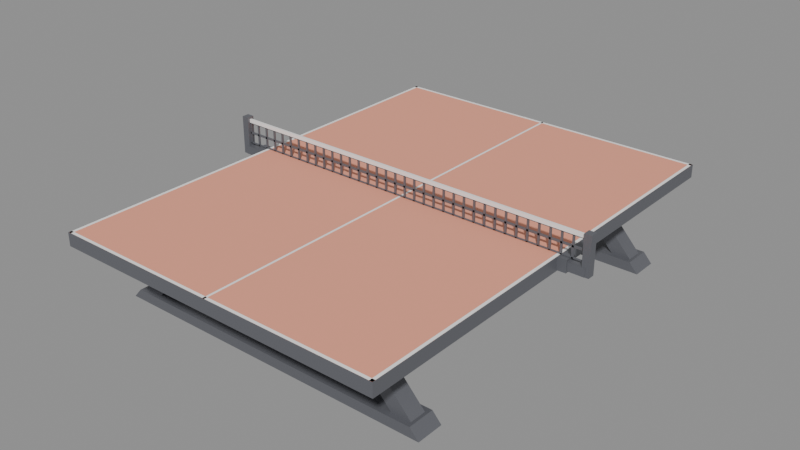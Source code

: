 # Source: NotPongTable_v2.blend  (saved by Blender 5.3.31; exported with 4.5.12 LTS)
import bpy
from mathutils import Matrix  # noqa: F401  (used for matrix-valued properties, if any)

bpy.ops.wm.read_factory_settings(use_empty=True)
scene = bpy.context.scene
scene.name = 'NP_TableV2'

# ---- materials (node trees are filled in below, after node groups)
mat_npv2_top_redorange = bpy.data.materials.new('NPV2_Top_RedOrange')
mat_npv2_top_redorange.diffuse_color = (0.8863, 0.3608, 0.2431, 1.0)
mat_npv2_lines_white = bpy.data.materials.new('NPV2_Lines_White')
mat_npv2_lines_white.diffuse_color = (0.9647, 0.9647, 0.949, 1.0)
mat_npv2_frame_charcoal = bpy.data.materials.new('NPV2_Frame_Charcoal')
mat_npv2_frame_charcoal.diffuse_color = (0.149, 0.1529, 0.1725, 1.0)
mat_npv2_net_bar = bpy.data.materials.new('NPV2_Net_Bar')
mat_npv2_net_bar.diffuse_color = (0.9412, 0.9255, 0.9098, 1.0)

# ---- material node trees
mat_npv2_top_redorange.use_nodes = True; mat_npv2_top_redorange.node_tree.nodes.clear()
_N = mat_npv2_top_redorange.node_tree.nodes; _L = mat_npv2_top_redorange.node_tree.links
n0 = _N.new('ShaderNodeBsdfPrincipled'); n0.name = 'Principled BSDF'; n0.location = (-200, 100)
n0.inputs[0].default_value = (0.8863, 0.3608, 0.2431, 1.0)
n0.inputs[2].default_value = 0.8
n0.inputs[10].default_value = 0.005
n1 = _N.new('ShaderNodeOutputMaterial'); n1.name = 'Material Output'; n1.location = (200, 100)
_L.new(n0.outputs[0], n1.inputs[0])
n1.is_active_output = True
mat_npv2_lines_white.use_nodes = True; mat_npv2_lines_white.node_tree.nodes.clear()
_N = mat_npv2_lines_white.node_tree.nodes; _L = mat_npv2_lines_white.node_tree.links
n0 = _N.new('ShaderNodeBsdfPrincipled'); n0.name = 'Principled BSDF'; n0.location = (-200, 100)
n0.inputs[0].default_value = (0.9647, 0.9647, 0.949, 1.0)
n0.inputs[2].default_value = 0.6
n0.inputs[10].default_value = 0.005
n1 = _N.new('ShaderNodeOutputMaterial'); n1.name = 'Material Output'; n1.location = (200, 100)
_L.new(n0.outputs[0], n1.inputs[0])
n1.is_active_output = True
mat_npv2_frame_charcoal.use_nodes = True; mat_npv2_frame_charcoal.node_tree.nodes.clear()
_N = mat_npv2_frame_charcoal.node_tree.nodes; _L = mat_npv2_frame_charcoal.node_tree.links
n0 = _N.new('ShaderNodeBsdfPrincipled'); n0.name = 'Principled BSDF'; n0.location = (-200, 100)
n0.inputs[0].default_value = (0.149, 0.1529, 0.1725, 1.0)
n0.inputs[1].default_value = 0.25
n0.inputs[2].default_value = 0.45
n0.inputs[10].default_value = 0.005
n1 = _N.new('ShaderNodeOutputMaterial'); n1.name = 'Material Output'; n1.location = (200, 100)
_L.new(n0.outputs[0], n1.inputs[0])
n1.is_active_output = True
mat_npv2_net_bar.use_nodes = True; mat_npv2_net_bar.node_tree.nodes.clear()
_N = mat_npv2_net_bar.node_tree.nodes; _L = mat_npv2_net_bar.node_tree.links
n0 = _N.new('ShaderNodeBsdfPrincipled'); n0.name = 'Principled BSDF'; n0.location = (-200, 100)
n0.inputs[0].default_value = (0.9412, 0.9255, 0.9098, 1.0)
n0.inputs[10].default_value = 0.005
n1 = _N.new('ShaderNodeOutputMaterial'); n1.name = 'Material Output'; n1.location = (200, 100)
_L.new(n0.outputs[0], n1.inputs[0])
n1.is_active_output = True

# ---- meshes
me_npv2_top = bpy.data.meshes.new('NPV2_Top')
me_npv2_top.from_pydata([(-17.25, -23.63, 8.309), (-17.25, -23.63, 8.74), (-17.25, 23.63, 8.309), (-17.25, 23.63, 8.74), (17.25, -23.63, 8.309), (17.25, -23.63, 8.74), (17.25, 23.63, 8.309), (17.25, 23.63, 8.74)], [], [(0, 1, 3, 2), (4, 6, 7, 5), (0, 4, 5, 1), (2, 3, 7, 6), (0, 2, 6, 4), (1, 5, 7, 3)])
me_npv2_top.materials.append(mat_npv2_top_redorange)
me_npv2_top.update()
me_npv2_lines = bpy.data.meshes.new('NPV2_Lines')
me_npv2_lines.from_pydata([(-17.25, -23.63, 8.744), (-17.25, -23.63, 8.752), (-17.25, 23.63, 8.744), (-17.25, 23.63, 8.752), (-16.95, -23.63, 8.744), (-16.95, -23.63, 8.752), (-16.95, 23.63, 8.744), (-16.95, 23.63, 8.752), (16.95, -23.63, 8.744), (16.95, -23.63, 8.752), (16.95, 23.63, 8.744), (16.95, 23.63, 8.752), (17.25, -23.63, 8.744), (17.25, -23.63, 8.752), (17.25, 23.63, 8.744), (17.25, 23.63, 8.752), (-17.25, -23.63, 8.744), (-17.25, -23.63, 8.752), (-17.25, -23.33, 8.744), (-17.25, -23.33, 8.752), (17.25, -23.63, 8.744), (17.25, -23.63, 8.752), (17.25, -23.33, 8.744), (17.25, -23.33, 8.752), (-17.25, 23.33, 8.744), (-17.25, 23.33, 8.752), (-17.25, 23.63, 8.744), (-17.25, 23.63, 8.752), (17.25, 23.33, 8.744), (17.25, 23.33, 8.752), (17.25, 23.63, 8.744), (17.25, 23.63, 8.752), (-0.11, -23.63, 8.744), (-0.11, -23.63, 8.752), (-0.11, 23.63, 8.744), (-0.11, 23.63, 8.752), (0.11, -23.63, 8.744), (0.11, -23.63, 8.752), (0.11, 23.63, 8.744), (0.11, 23.63, 8.752)], [], [(0, 1, 3, 2), (4, 6, 7, 5), (0, 4, 5, 1), (2, 3, 7, 6), (0, 2, 6, 4), (1, 5, 7, 3), (8, 9, 11, 10), (12, 14, 15, 13), (8, 12, 13, 9), (10, 11, 15, 14), (8, 10, 14, 12), (9, 13, 15, 11), (16, 17, 19, 18), (20, 22, 23, 21), (16, 20, 21, 17), (18, 19, 23, 22), (16, 18, 22, 20), (17, 21, 23, 19), (24, 25, 27, 26), (28, 30, 31, 29), (24, 28, 29, 25), (26, 27, 31, 30), (24, 26, 30, 28), (25, 29, 31, 27), (32, 33, 35, 34), (36, 38, 39, 37), (32, 36, 37, 33), (34, 35, 39, 38), (32, 34, 38, 36), (33, 37, 39, 35)])
me_npv2_lines.materials.append(mat_npv2_lines_white)
me_npv2_lines.update()
me_npv2_edgeband = bpy.data.meshes.new('NPV2_EdgeBand')
me_npv2_edgeband.from_pydata([(-17.31, -23.69, 7.39), (-17.31, -23.69, 8.737), (-17.31, 23.69, 7.39), (-17.31, 23.69, 8.737), (-17.25, -23.69, 7.39), (-17.25, -23.69, 8.737), (-17.25, 23.69, 7.39), (-17.25, 23.69, 8.737), (17.25, -23.69, 7.39), (17.25, -23.69, 8.737), (17.25, 23.69, 7.39), (17.25, 23.69, 8.737), (17.31, -23.69, 7.39), (17.31, -23.69, 8.737), (17.31, 23.69, 7.39), (17.31, 23.69, 8.737), (-17.25, -23.69, 7.39), (-17.25, -23.69, 8.737), (-17.25, -23.63, 7.39), (-17.25, -23.63, 8.737), (17.25, -23.69, 7.39), (17.25, -23.69, 8.737), (17.25, -23.63, 7.39), (17.25, -23.63, 8.737), (-17.25, 23.63, 7.39), (-17.25, 23.63, 8.737), (-17.25, 23.69, 7.39), (-17.25, 23.69, 8.737), (17.25, 23.63, 7.39), (17.25, 23.63, 8.737), (17.25, 23.69, 7.39), (17.25, 23.69, 8.737), (-17.05, -23.43, 7.39), (-17.05, -23.43, 8.309), (-17.05, 23.43, 7.39), (-17.05, 23.43, 8.309), (17.05, -23.43, 7.39), (17.05, -23.43, 8.309), (17.05, 23.43, 7.39), (17.05, 23.43, 8.309)], [], [(0, 1, 3, 2), (4, 6, 7, 5), (0, 4, 5, 1), (2, 3, 7, 6), (0, 2, 6, 4), (1, 5, 7, 3), (8, 9, 11, 10), (12, 14, 15, 13), (8, 12, 13, 9), (10, 11, 15, 14), (8, 10, 14, 12), (9, 13, 15, 11), (16, 17, 19, 18), (20, 22, 23, 21), (16, 20, 21, 17), (18, 19, 23, 22), (16, 18, 22, 20), (17, 21, 23, 19), (24, 25, 27, 26), (28, 30, 31, 29), (24, 28, 29, 25), (26, 27, 31, 30), (24, 26, 30, 28), (25, 29, 31, 27), (32, 33, 35, 34), (36, 38, 39, 37), (32, 36, 37, 33), (34, 35, 39, 38), (32, 34, 38, 36), (33, 37, 39, 35)])
me_npv2_edgeband.materials.append(mat_npv2_frame_charcoal)
me_npv2_edgeband.update()
me_npv2_legs = bpy.data.meshes.new('NPV2_Legs')
me_npv2_legs.from_pydata([(-15.65, -17.48, 1.0), (-9.75, -17.48, 7.39), (-15.65, -15.78, 1.0), (-9.75, -15.78, 7.39), (-13.65, -17.48, 1.0), (-7.75, -17.48, 7.39), (-13.65, -15.78, 1.0), (-7.75, -15.78, 7.39), (13.65, -17.48, 1.0), (7.75, -17.48, 7.39), (13.65, -15.78, 1.0), (7.75, -15.78, 7.39), (15.65, -17.48, 1.0), (9.75, -17.48, 7.39), (15.65, -15.78, 1.0), (9.75, -15.78, 7.39), (-16.85, -18.03, 0.0), (-15.95, -18.03, 1.0), (-16.85, -15.23, 0.0), (-15.95, -15.23, 1.0), (16.85, -18.03, 0.0), (15.95, -18.03, 1.0), (16.85, -15.23, 0.0), (15.95, -15.23, 1.0), (-9.75, -17.48, 6.49), (-9.75, -17.48, 7.39), (-9.75, -15.78, 6.49), (-9.75, -15.78, 7.39), (9.75, -17.48, 6.49), (9.75, -17.48, 7.39), (9.75, -15.78, 6.49), (9.75, -15.78, 7.39), (-15.65, 15.78, 1.0), (-9.75, 15.78, 7.39), (-15.65, 17.48, 1.0), (-9.75, 17.48, 7.39), (-13.65, 15.78, 1.0), (-7.75, 15.78, 7.39), (-13.65, 17.48, 1.0), (-7.75, 17.48, 7.39), (13.65, 15.78, 1.0), (7.75, 15.78, 7.39), (13.65, 17.48, 1.0), (7.75, 17.48, 7.39), (15.65, 15.78, 1.0), (9.75, 15.78, 7.39), (15.65, 17.48, 1.0), (9.75, 17.48, 7.39), (-16.85, 15.23, 0.0), (-15.95, 15.23, 1.0), (-16.85, 18.03, 0.0), (-15.95, 18.03, 1.0), (16.85, 15.23, 0.0), (15.95, 15.23, 1.0), (16.85, 18.03, 0.0), (15.95, 18.03, 1.0), (-9.75, 15.78, 6.49), (-9.75, 15.78, 7.39), (-9.75, 17.48, 6.49), (-9.75, 17.48, 7.39), (9.75, 15.78, 6.49), (9.75, 15.78, 7.39), (9.75, 17.48, 6.49), (9.75, 17.48, 7.39)], [], [(0, 1, 3, 2), (4, 6, 7, 5), (0, 4, 5, 1), (2, 3, 7, 6), (0, 2, 6, 4), (1, 5, 7, 3), (8, 9, 11, 10), (12, 14, 15, 13), (8, 12, 13, 9), (10, 11, 15, 14), (8, 10, 14, 12), (9, 13, 15, 11), (16, 17, 19, 18), (20, 22, 23, 21), (16, 20, 21, 17), (18, 19, 23, 22), (16, 18, 22, 20), (17, 21, 23, 19), (24, 25, 27, 26), (28, 30, 31, 29), (24, 28, 29, 25), (26, 27, 31, 30), (24, 26, 30, 28), (25, 29, 31, 27), (32, 33, 35, 34), (36, 38, 39, 37), (32, 36, 37, 33), (34, 35, 39, 38), (32, 34, 38, 36), (33, 37, 39, 35), (40, 41, 43, 42), (44, 46, 47, 45), (40, 44, 45, 41), (42, 43, 47, 46), (40, 42, 46, 44), (41, 45, 47, 43), (48, 49, 51, 50), (52, 54, 55, 53), (48, 52, 53, 49), (50, 51, 55, 54), (48, 50, 54, 52), (49, 53, 55, 51), (56, 57, 59, 58), (60, 62, 63, 61), (56, 60, 61, 57), (58, 59, 63, 62), (56, 58, 62, 60), (57, 61, 63, 59)])
me_npv2_legs.materials.append(mat_npv2_frame_charcoal)
me_npv2_legs.update()
me_npv2_netmesh = bpy.data.meshes.new('NPV2_NetMesh')
me_npv2_netmesh.from_pydata([(-19.61, -0.07, 8.79), (-19.61, -0.07, 11.01), (-19.61, 0.07, 8.79), (-19.61, 0.07, 11.01), (-19.41, -0.07, 8.79), (-19.41, -0.07, 11.01), (-19.41, 0.07, 8.79), (-19.41, 0.07, 11.01), (-18.49, -0.07, 8.79), (-18.49, -0.07, 11.01), (-18.49, 0.07, 8.79), (-18.49, 0.07, 11.01), (-18.29, -0.07, 8.79), (-18.29, -0.07, 11.01), (-18.29, 0.07, 8.79), (-18.29, 0.07, 11.01), (-17.38, -0.07, 8.79), (-17.38, -0.07, 11.01), (-17.38, 0.07, 8.79), (-17.38, 0.07, 11.01), (-17.18, -0.07, 8.79), (-17.18, -0.07, 11.01), (-17.18, 0.07, 8.79), (-17.18, 0.07, 11.01), (-16.26, -0.07, 8.79), (-16.26, -0.07, 11.01), (-16.26, 0.07, 8.79), (-16.26, 0.07, 11.01), (-16.06, -0.07, 8.79), (-16.06, -0.07, 11.01), (-16.06, 0.07, 8.79), (-16.06, 0.07, 11.01), (-15.15, -0.07, 8.79), (-15.15, -0.07, 11.01), (-15.15, 0.07, 8.79), (-15.15, 0.07, 11.01), (-14.95, -0.07, 8.79), (-14.95, -0.07, 11.01), (-14.95, 0.07, 8.79), (-14.95, 0.07, 11.01), (-14.03, -0.07, 8.79), (-14.03, -0.07, 11.01), (-14.03, 0.07, 8.79), (-14.03, 0.07, 11.01), (-13.83, -0.07, 8.79), (-13.83, -0.07, 11.01), (-13.83, 0.07, 8.79), (-13.83, 0.07, 11.01), (-12.92, -0.07, 8.79), (-12.92, -0.07, 11.01), (-12.92, 0.07, 8.79), (-12.92, 0.07, 11.01), (-12.72, -0.07, 8.79), (-12.72, -0.07, 11.01), (-12.72, 0.07, 8.79), (-12.72, 0.07, 11.01), (-11.8, -0.07, 8.79), (-11.8, -0.07, 11.01), (-11.8, 0.07, 8.79), (-11.8, 0.07, 11.01), (-11.6, -0.07, 8.79), (-11.6, -0.07, 11.01), (-11.6, 0.07, 8.79), (-11.6, 0.07, 11.01), (-10.69, -0.07, 8.79), (-10.69, -0.07, 11.01), (-10.69, 0.07, 8.79), (-10.69, 0.07, 11.01), (-10.49, -0.07, 8.79), (-10.49, -0.07, 11.01), (-10.49, 0.07, 8.79), (-10.49, 0.07, 11.01), (-9.574, -0.07, 8.79), (-9.574, -0.07, 11.01), (-9.574, 0.07, 8.79), (-9.574, 0.07, 11.01), (-9.374, -0.07, 8.79), (-9.374, -0.07, 11.01), (-9.374, 0.07, 8.79), (-9.374, 0.07, 11.01), (-8.46, -0.07, 8.79), (-8.46, -0.07, 11.01), (-8.46, 0.07, 8.79), (-8.46, 0.07, 11.01), (-8.26, -0.07, 8.79), (-8.26, -0.07, 11.01), (-8.26, 0.07, 8.79), (-8.26, 0.07, 11.01), (-7.345, -0.07, 8.79), (-7.345, -0.07, 11.01), (-7.345, 0.07, 8.79), (-7.345, 0.07, 11.01), (-7.145, -0.07, 8.79), (-7.145, -0.07, 11.01), (-7.145, 0.07, 8.79), (-7.145, 0.07, 11.01), (-6.23, -0.07, 8.79), (-6.23, -0.07, 11.01), (-6.23, 0.07, 8.79), (-6.23, 0.07, 11.01), (-6.03, -0.07, 8.79), (-6.03, -0.07, 11.01), (-6.03, 0.07, 8.79), (-6.03, 0.07, 11.01), (-5.116, -0.07, 8.79), (-5.116, -0.07, 11.01), (-5.116, 0.07, 8.79), (-5.116, 0.07, 11.01), (-4.916, -0.07, 8.79), (-4.916, -0.07, 11.01), (-4.916, 0.07, 8.79), (-4.916, 0.07, 11.01), (-4.001, -0.07, 8.79), (-4.001, -0.07, 11.01), (-4.001, 0.07, 8.79), (-4.001, 0.07, 11.01), (-3.801, -0.07, 8.79), (-3.801, -0.07, 11.01), (-3.801, 0.07, 8.79), (-3.801, 0.07, 11.01), (-2.887, -0.07, 8.79), (-2.887, -0.07, 11.01), (-2.887, 0.07, 8.79), (-2.887, 0.07, 11.01), (-2.687, -0.07, 8.79), (-2.687, -0.07, 11.01), (-2.687, 0.07, 8.79), (-2.687, 0.07, 11.01), (-1.772, -0.07, 8.79), (-1.772, -0.07, 11.01), (-1.772, 0.07, 8.79), (-1.772, 0.07, 11.01), (-1.572, -0.07, 8.79), (-1.572, -0.07, 11.01), (-1.572, 0.07, 8.79), (-1.572, 0.07, 11.01), (-0.6573, -0.07, 8.79), (-0.6573, -0.07, 11.01), (-0.6573, 0.07, 8.79), (-0.6573, 0.07, 11.01), (-0.4573, -0.07, 8.79), (-0.4573, -0.07, 11.01), (-0.4573, 0.07, 8.79), (-0.4573, 0.07, 11.01), (0.4573, -0.07, 8.79), (0.4573, -0.07, 11.01), (0.4573, 0.07, 8.79), (0.4573, 0.07, 11.01), (0.6573, -0.07, 8.79), (0.6573, -0.07, 11.01), (0.6573, 0.07, 8.79), (0.6573, 0.07, 11.01), (1.572, -0.07, 8.79), (1.572, -0.07, 11.01), (1.572, 0.07, 8.79), (1.572, 0.07, 11.01), (1.772, -0.07, 8.79), (1.772, -0.07, 11.01), (1.772, 0.07, 8.79), (1.772, 0.07, 11.01), (2.687, -0.07, 8.79), (2.687, -0.07, 11.01), (2.687, 0.07, 8.79), (2.687, 0.07, 11.01), (2.887, -0.07, 8.79), (2.887, -0.07, 11.01), (2.887, 0.07, 8.79), (2.887, 0.07, 11.01), (3.801, -0.07, 8.79), (3.801, -0.07, 11.01), (3.801, 0.07, 8.79), (3.801, 0.07, 11.01), (4.001, -0.07, 8.79), (4.001, -0.07, 11.01), (4.001, 0.07, 8.79), (4.001, 0.07, 11.01), (4.916, -0.07, 8.79), (4.916, -0.07, 11.01), (4.916, 0.07, 8.79), (4.916, 0.07, 11.01), (5.116, -0.07, 8.79), (5.116, -0.07, 11.01), (5.116, 0.07, 8.79), (5.116, 0.07, 11.01), (6.03, -0.07, 8.79), (6.03, -0.07, 11.01), (6.03, 0.07, 8.79), (6.03, 0.07, 11.01), (6.23, -0.07, 8.79), (6.23, -0.07, 11.01), (6.23, 0.07, 8.79), (6.23, 0.07, 11.01), (7.145, -0.07, 8.79), (7.145, -0.07, 11.01), (7.145, 0.07, 8.79), (7.145, 0.07, 11.01), (7.345, -0.07, 8.79), (7.345, -0.07, 11.01), (7.345, 0.07, 8.79), (7.345, 0.07, 11.01), (8.26, -0.07, 8.79), (8.26, -0.07, 11.01), (8.26, 0.07, 8.79), (8.26, 0.07, 11.01), (8.46, -0.07, 8.79), (8.46, -0.07, 11.01), (8.46, 0.07, 8.79), (8.46, 0.07, 11.01), (9.374, -0.07, 8.79), (9.374, -0.07, 11.01), (9.374, 0.07, 8.79), (9.374, 0.07, 11.01), (9.574, -0.07, 8.79), (9.574, -0.07, 11.01), (9.574, 0.07, 8.79), (9.574, 0.07, 11.01), (10.49, -0.07, 8.79), (10.49, -0.07, 11.01), (10.49, 0.07, 8.79), (10.49, 0.07, 11.01), (10.69, -0.07, 8.79), (10.69, -0.07, 11.01), (10.69, 0.07, 8.79), (10.69, 0.07, 11.01), (11.6, -0.07, 8.79), (11.6, -0.07, 11.01), (11.6, 0.07, 8.79), (11.6, 0.07, 11.01), (11.8, -0.07, 8.79), (11.8, -0.07, 11.01), (11.8, 0.07, 8.79), (11.8, 0.07, 11.01), (12.72, -0.07, 8.79), (12.72, -0.07, 11.01), (12.72, 0.07, 8.79), (12.72, 0.07, 11.01), (12.92, -0.07, 8.79), (12.92, -0.07, 11.01), (12.92, 0.07, 8.79), (12.92, 0.07, 11.01), (13.83, -0.07, 8.79), (13.83, -0.07, 11.01), (13.83, 0.07, 8.79), (13.83, 0.07, 11.01), (14.03, -0.07, 8.79), (14.03, -0.07, 11.01), (14.03, 0.07, 8.79), (14.03, 0.07, 11.01), (14.95, -0.07, 8.79), (14.95, -0.07, 11.01), (14.95, 0.07, 8.79), (14.95, 0.07, 11.01), (15.15, -0.07, 8.79), (15.15, -0.07, 11.01), (15.15, 0.07, 8.79), (15.15, 0.07, 11.01), (16.06, -0.07, 8.79), (16.06, -0.07, 11.01), (16.06, 0.07, 8.79), (16.06, 0.07, 11.01), (16.26, -0.07, 8.79), (16.26, -0.07, 11.01), (16.26, 0.07, 8.79), (16.26, 0.07, 11.01), (17.18, -0.07, 8.79), (17.18, -0.07, 11.01), (17.18, 0.07, 8.79), (17.18, 0.07, 11.01), (17.38, -0.07, 8.79), (17.38, -0.07, 11.01), (17.38, 0.07, 8.79), (17.38, 0.07, 11.01), (18.29, -0.07, 8.79), (18.29, -0.07, 11.01), (18.29, 0.07, 8.79), (18.29, 0.07, 11.01), (18.49, -0.07, 8.79), (18.49, -0.07, 11.01), (18.49, 0.07, 8.79), (18.49, 0.07, 11.01), (19.41, -0.07, 8.79), (19.41, -0.07, 11.01), (19.41, 0.07, 8.79), (19.41, 0.07, 11.01), (19.61, -0.07, 8.79), (19.61, -0.07, 11.01), (19.61, 0.07, 8.79), (19.61, 0.07, 11.01), (-19.51, -0.07, 8.79), (-19.51, -0.07, 8.89), (-19.51, 0.07, 8.79), (-19.51, 0.07, 8.89), (19.51, -0.07, 8.79), (19.51, -0.07, 8.89), (19.51, 0.07, 8.79), (19.51, 0.07, 8.89), (-19.51, -0.07, 9.8), (-19.51, -0.07, 10.0), (-19.51, 0.07, 9.8), (-19.51, 0.07, 10.0), (19.51, -0.07, 9.8), (19.51, -0.07, 10.0), (19.51, 0.07, 9.8), (19.51, 0.07, 10.0), (-19.51, -0.07, 10.91), (-19.51, -0.07, 11.01), (-19.51, 0.07, 10.91), (-19.51, 0.07, 11.01), (19.51, -0.07, 10.91), (19.51, -0.07, 11.01), (19.51, 0.07, 10.91), (19.51, 0.07, 11.01)], [], [(0, 1, 3, 2), (4, 6, 7, 5), (0, 4, 5, 1), (2, 3, 7, 6), (0, 2, 6, 4), (1, 5, 7, 3), (8, 9, 11, 10), (12, 14, 15, 13), (8, 12, 13, 9), (10, 11, 15, 14), (8, 10, 14, 12), (9, 13, 15, 11), (16, 17, 19, 18), (20, 22, 23, 21), (16, 20, 21, 17), (18, 19, 23, 22), (16, 18, 22, 20), (17, 21, 23, 19), (24, 25, 27, 26), (28, 30, 31, 29), (24, 28, 29, 25), (26, 27, 31, 30), (24, 26, 30, 28), (25, 29, 31, 27), (32, 33, 35, 34), (36, 38, 39, 37), (32, 36, 37, 33), (34, 35, 39, 38), (32, 34, 38, 36), (33, 37, 39, 35), (40, 41, 43, 42), (44, 46, 47, 45), (40, 44, 45, 41), (42, 43, 47, 46), (40, 42, 46, 44), (41, 45, 47, 43), (48, 49, 51, 50), (52, 54, 55, 53), (48, 52, 53, 49), (50, 51, 55, 54), (48, 50, 54, 52), (49, 53, 55, 51), (56, 57, 59, 58), (60, 62, 63, 61), (56, 60, 61, 57), (58, 59, 63, 62), (56, 58, 62, 60), (57, 61, 63, 59), (64, 65, 67, 66), (68, 70, 71, 69), (64, 68, 69, 65), (66, 67, 71, 70), (64, 66, 70, 68), (65, 69, 71, 67), (72, 73, 75, 74), (76, 78, 79, 77), (72, 76, 77, 73), (74, 75, 79, 78), (72, 74, 78, 76), (73, 77, 79, 75), (80, 81, 83, 82), (84, 86, 87, 85), (80, 84, 85, 81), (82, 83, 87, 86), (80, 82, 86, 84), (81, 85, 87, 83), (88, 89, 91, 90), (92, 94, 95, 93), (88, 92, 93, 89), (90, 91, 95, 94), (88, 90, 94, 92), (89, 93, 95, 91), (96, 97, 99, 98), (100, 102, 103, 101), (96, 100, 101, 97), (98, 99, 103, 102), (96, 98, 102, 100), (97, 101, 103, 99), (104, 105, 107, 106), (108, 110, 111, 109), (104, 108, 109, 105), (106, 107, 111, 110), (104, 106, 110, 108), (105, 109, 111, 107), (112, 113, 115, 114), (116, 118, 119, 117), (112, 116, 117, 113), (114, 115, 119, 118), (112, 114, 118, 116), (113, 117, 119, 115), (120, 121, 123, 122), (124, 126, 127, 125), (120, 124, 125, 121), (122, 123, 127, 126), (120, 122, 126, 124), (121, 125, 127, 123), (128, 129, 131, 130), (132, 134, 135, 133), (128, 132, 133, 129), (130, 131, 135, 134), (128, 130, 134, 132), (129, 133, 135, 131), (136, 137, 139, 138), (140, 142, 143, 141), (136, 140, 141, 137), (138, 139, 143, 142), (136, 138, 142, 140), (137, 141, 143, 139), (144, 145, 147, 146), (148, 150, 151, 149), (144, 148, 149, 145), (146, 147, 151, 150), (144, 146, 150, 148), (145, 149, 151, 147), (152, 153, 155, 154), (156, 158, 159, 157), (152, 156, 157, 153), (154, 155, 159, 158), (152, 154, 158, 156), (153, 157, 159, 155), (160, 161, 163, 162), (164, 166, 167, 165), (160, 164, 165, 161), (162, 163, 167, 166), (160, 162, 166, 164), (161, 165, 167, 163), (168, 169, 171, 170), (172, 174, 175, 173), (168, 172, 173, 169), (170, 171, 175, 174), (168, 170, 174, 172), (169, 173, 175, 171), (176, 177, 179, 178), (180, 182, 183, 181), (176, 180, 181, 177), (178, 179, 183, 182), (176, 178, 182, 180), (177, 181, 183, 179), (184, 185, 187, 186), (188, 190, 191, 189), (184, 188, 189, 185), (186, 187, 191, 190), (184, 186, 190, 188), (185, 189, 191, 187), (192, 193, 195, 194), (196, 198, 199, 197), (192, 196, 197, 193), (194, 195, 199, 198), (192, 194, 198, 196), (193, 197, 199, 195), (200, 201, 203, 202), (204, 206, 207, 205), (200, 204, 205, 201), (202, 203, 207, 206), (200, 202, 206, 204), (201, 205, 207, 203), (208, 209, 211, 210), (212, 214, 215, 213), (208, 212, 213, 209), (210, 211, 215, 214), (208, 210, 214, 212), (209, 213, 215, 211), (216, 217, 219, 218), (220, 222, 223, 221), (216, 220, 221, 217), (218, 219, 223, 222), (216, 218, 222, 220), (217, 221, 223, 219), (224, 225, 227, 226), (228, 230, 231, 229), (224, 228, 229, 225), (226, 227, 231, 230), (224, 226, 230, 228), (225, 229, 231, 227), (232, 233, 235, 234), (236, 238, 239, 237), (232, 236, 237, 233), (234, 235, 239, 238), (232, 234, 238, 236), (233, 237, 239, 235), (240, 241, 243, 242), (244, 246, 247, 245), (240, 244, 245, 241), (242, 243, 247, 246), (240, 242, 246, 244), (241, 245, 247, 243), (248, 249, 251, 250), (252, 254, 255, 253), (248, 252, 253, 249), (250, 251, 255, 254), (248, 250, 254, 252), (249, 253, 255, 251), (256, 257, 259, 258), (260, 262, 263, 261), (256, 260, 261, 257), (258, 259, 263, 262), (256, 258, 262, 260), (257, 261, 263, 259), (264, 265, 267, 266), (268, 270, 271, 269), (264, 268, 269, 265), (266, 267, 271, 270), (264, 266, 270, 268), (265, 269, 271, 267), (272, 273, 275, 274), (276, 278, 279, 277), (272, 276, 277, 273), (274, 275, 279, 278), (272, 274, 278, 276), (273, 277, 279, 275), (280, 281, 283, 282), (284, 286, 287, 285), (280, 284, 285, 281), (282, 283, 287, 286), (280, 282, 286, 284), (281, 285, 287, 283), (288, 289, 291, 290), (292, 294, 295, 293), (288, 292, 293, 289), (290, 291, 295, 294), (288, 290, 294, 292), (289, 293, 295, 291), (296, 297, 299, 298), (300, 302, 303, 301), (296, 300, 301, 297), (298, 299, 303, 302), (296, 298, 302, 300), (297, 301, 303, 299), (304, 305, 307, 306), (308, 310, 311, 309), (304, 308, 309, 305), (306, 307, 311, 310), (304, 306, 310, 308), (305, 309, 311, 307)])
me_npv2_netmesh.materials.append(mat_npv2_frame_charcoal)
me_npv2_netmesh.update()
me_npv2_nettape = bpy.data.meshes.new('NPV2_NetTape')
me_npv2_nettape.from_pydata([(-19.88, -0.11, 11.01), (-19.88, -0.11, 11.37), (-19.88, 0.11, 11.01), (-19.88, 0.11, 11.37), (19.88, -0.11, 11.01), (19.88, -0.11, 11.37), (19.88, 0.11, 11.01), (19.88, 0.11, 11.37)], [], [(0, 1, 3, 2), (4, 6, 7, 5), (0, 4, 5, 1), (2, 3, 7, 6), (0, 2, 6, 4), (1, 5, 7, 3)])
me_npv2_nettape.materials.append(mat_npv2_net_bar)
me_npv2_nettape.update()
me_npv2_netposts = bpy.data.meshes.new('NPV2_NetPosts')
me_npv2_netposts.from_pydata([(-20.26, -0.375, 7.64), (-20.26, -0.375, 11.59), (-20.26, 0.375, 7.64), (-20.26, 0.375, 11.59), (-19.51, -0.375, 7.64), (-19.51, -0.375, 11.59), (-19.51, 0.375, 7.64), (-19.51, 0.375, 11.59), (-19.88, -0.42, 7.64), (-19.88, -0.42, 8.49), (-19.88, 0.42, 7.64), (-19.88, 0.42, 8.49), (-17.31, -0.42, 7.64), (-17.31, -0.42, 8.49), (-17.31, 0.42, 7.64), (-17.31, 0.42, 8.49), (-18.21, -0.55, 7.49), (-18.21, -0.55, 8.76), (-18.21, 0.55, 7.49), (-18.21, 0.55, 8.76), (-17.31, -0.55, 7.49), (-17.31, -0.55, 8.76), (-17.31, 0.55, 7.49), (-17.31, 0.55, 8.76), (19.51, -0.375, 7.64), (19.51, -0.375, 11.59), (19.51, 0.375, 7.64), (19.51, 0.375, 11.59), (20.26, -0.375, 7.64), (20.26, -0.375, 11.59), (20.26, 0.375, 7.64), (20.26, 0.375, 11.59), (17.31, -0.42, 7.64), (17.31, -0.42, 8.49), (17.31, 0.42, 7.64), (17.31, 0.42, 8.49), (19.88, -0.42, 7.64), (19.88, -0.42, 8.49), (19.88, 0.42, 7.64), (19.88, 0.42, 8.49), (17.31, -0.55, 7.49), (17.31, -0.55, 8.76), (17.31, 0.55, 7.49), (17.31, 0.55, 8.76), (18.21, -0.55, 7.49), (18.21, -0.55, 8.76), (18.21, 0.55, 7.49), (18.21, 0.55, 8.76)], [], [(0, 1, 3, 2), (4, 6, 7, 5), (0, 4, 5, 1), (2, 3, 7, 6), (0, 2, 6, 4), (1, 5, 7, 3), (8, 9, 11, 10), (12, 14, 15, 13), (8, 12, 13, 9), (10, 11, 15, 14), (8, 10, 14, 12), (9, 13, 15, 11), (16, 17, 19, 18), (20, 22, 23, 21), (16, 20, 21, 17), (18, 19, 23, 22), (16, 18, 22, 20), (17, 21, 23, 19), (24, 25, 27, 26), (28, 30, 31, 29), (24, 28, 29, 25), (26, 27, 31, 30), (24, 26, 30, 28), (25, 29, 31, 27), (32, 33, 35, 34), (36, 38, 39, 37), (32, 36, 37, 33), (34, 35, 39, 38), (32, 34, 38, 36), (33, 37, 39, 35), (40, 41, 43, 42), (44, 46, 47, 45), (40, 44, 45, 41), (42, 43, 47, 46), (40, 42, 46, 44), (41, 45, 47, 43)])
me_npv2_netposts.materials.append(mat_npv2_frame_charcoal)
me_npv2_netposts.update()

# ---- objects
ob_npv2_top = bpy.data.objects.new('NPV2_Top', me_npv2_top)
ob_npv2_lines = bpy.data.objects.new('NPV2_Lines', me_npv2_lines)
ob_npv2_edgeband = bpy.data.objects.new('NPV2_EdgeBand', me_npv2_edgeband)
ob_npv2_legs = bpy.data.objects.new('NPV2_Legs', me_npv2_legs)
ob_npv2_netmesh = bpy.data.objects.new('NPV2_NetMesh', me_npv2_netmesh)
ob_npv2_nettape = bpy.data.objects.new('NPV2_NetTape', me_npv2_nettape)
ob_npv2_netposts = bpy.data.objects.new('NPV2_NetPosts', me_npv2_netposts)

# ---- transforms, parenting, visibility, modifiers, constraints
ob_npv2_top.location = (0.0, 0.0, 0.0)
ob_npv2_lines.location = (0.0, 0.0, 0.0)
ob_npv2_edgeband.location = (0.0, 0.0, 0.0)
ob_npv2_legs.location = (0.0, 0.0, 0.0)
ob_npv2_netmesh.location = (0.0, 0.0, 0.0)
ob_npv2_nettape.location = (0.0, 0.0, 0.0)
ob_npv2_netposts.location = (0.0, 0.0, 0.0)

# ---- collection membership
scene.collection.objects.link(ob_npv2_top)
scene.collection.objects.link(ob_npv2_lines)
scene.collection.objects.link(ob_npv2_edgeband)
scene.collection.objects.link(ob_npv2_legs)
scene.collection.objects.link(ob_npv2_netmesh)
scene.collection.objects.link(ob_npv2_nettape)
scene.collection.objects.link(ob_npv2_netposts)

# ---- scene / render settings (as saved in the file)
scene.frame_start = 1; scene.frame_end = 250; scene.frame_set(1)
scene.render.engine = 'BLENDER_EEVEE_NEXT'
scene.render.image_settings.exr_codec = 'NONE'
scene.render.use_bake_clear = False
scene.render.bake_margin = 0
scene.render.bake_bias = 0.0
scene.render.bake_samples = 0
scene.render.simplify_subdivision_render = 0
scene.render.simplify_child_particles_render = 0.0
scene.render.compositor_device = 'GPU'
scene.eevee.use_volume_custom_range = False
scene.eevee.gtao_distance = 0.0
scene.eevee.use_fast_gi = False
scene.eevee.fast_gi_thickness_near = 0.1
scene.eevee.fast_gi_thickness_far = 0.0
scene.eevee.ray_tracing_options.screen_trace_thickness = 0.1
bpy.context.view_layer.update()

# ---- added for rendering (the .blend has no active camera and no usable light): camera, sun + grey world if the file has none
cam_auto = bpy.data.cameras.new('AutoCamera')
cam_auto.lens = 50.0
cam_auto.sensor_width = 36.0
cam_auto.clip_end = 1029.63
ob_auto_camera = bpy.data.objects.new('AutoCamera', cam_auto)
scene.collection.objects.link(ob_auto_camera)
ob_auto_camera.location = (58.6686, -70.4023, 52.7302)
ob_auto_camera.rotation_euler = (1.09748, -7.21219e-08, 0.694738)
scene.camera = ob_auto_camera
light_auto_sun = bpy.data.lights.new('AutoSun', 'SUN')
light_auto_sun.energy = 3.0
light_auto_sun.angle = 0.0523599
ob_auto_sun = bpy.data.objects.new('AutoSun', light_auto_sun)
scene.collection.objects.link(ob_auto_sun)
ob_auto_sun.rotation_euler = (0.872665, 0.174533, 0.523599)
if scene.world is None:
    world_auto = bpy.data.worlds.new('AutoWorld')
    world_auto.color = (0.3, 0.3, 0.3)
    scene.world = world_auto
bpy.context.view_layer.update()
